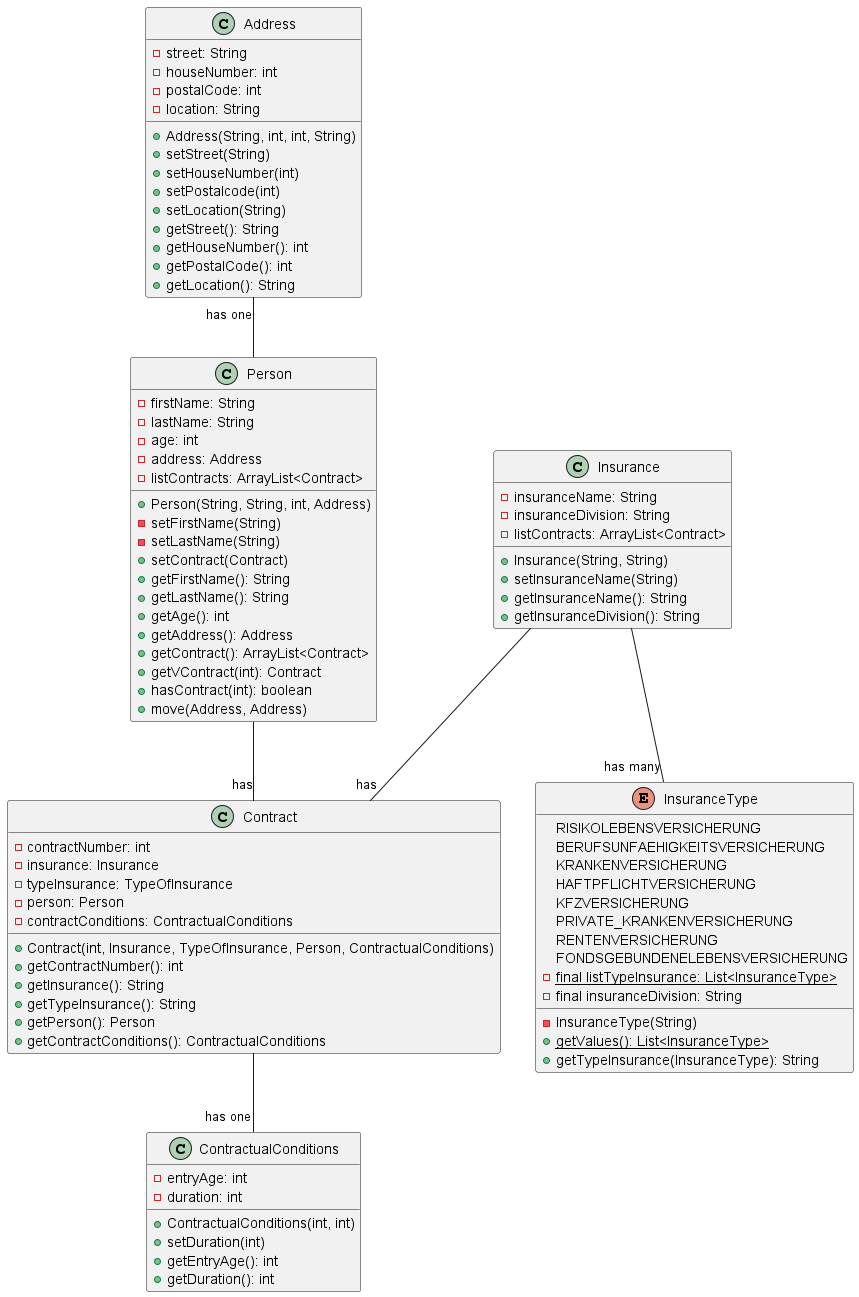

The diagram above was rendered by PlantUML. Its source (embedded in the PNG):
@startuml
'https://plantuml.com/class-diagram

class Person{
-firstName: String
-lastName: String
-age: int
-address: Address
-listContracts: ArrayList<Contract>
+Person(String, String, int, Address)
-setFirstName(String)
-setLastName(String)
+setContract(Contract)
+getFirstName(): String
+getLastName(): String
+getAge(): int
+getAddress(): Address
+getContract(): ArrayList<Contract>
+getVContract(int): Contract
+hasContract(int): boolean
+move(Address, Address)
}
class Address{
-street: String
-houseNumber: int
-postalCode: int
-location: String
+Address(String, int, int, String)
+setStreet(String)
+setHouseNumber(int)
+setPostalcode(int)
+setLocation(String)
+getStreet(): String
+getHouseNumber(): int
+getPostalCode(): int
+getLocation(): String
}
class Insurance{
-insuranceName: String
-insuranceDivision: String
-listContracts: ArrayList<Contract>
+Insurance(String, String)
+setInsuranceName(String)
+getInsuranceName(): String
+getInsuranceDivision(): String
}
class Contract{
-contractNumber: int
-insurance: Insurance
-typeInsurance: TypeOfInsurance
-person: Person
-contractConditions: ContractualConditions
+Contract(int, Insurance, TypeOfInsurance, Person, ContractualConditions)
+getContractNumber(): int
+getInsurance(): String
+getTypeInsurance(): String
+getPerson(): Person
+getContractConditions(): ContractualConditions
}
class ContractualConditions{
-entryAge: int
-duration: int
+ContractualConditions(int, int)
+setDuration(int)
+getEntryAge(): int
+getDuration(): int
}

enum InsuranceType{
    RISIKOLEBENSVERSICHERUNG
    BERUFSUNFAEHIGKEITSVERSICHERUNG
    KRANKENVERSICHERUNG
    HAFTPFLICHTVERSICHERUNG
    KFZVERSICHERUNG
    PRIVATE_KRANKENVERSICHERUNG
    RENTENVERSICHERUNG
    FONDSGEBUNDENELEBENSVERSICHERUNG
-{static}final listTypeInsurance: List<InsuranceType>
-final insuranceDivision: String
-InsuranceType(String)
+{static}getValues(): List<InsuranceType>
+getTypeInsurance(InsuranceType): String
}

Address "has one" -- Person

Insurance -- "has"Contract
Insurance -- "has many"InsuranceType

Person -- "has" Contract

Contract -- "has one"ContractualConditions
@enduml